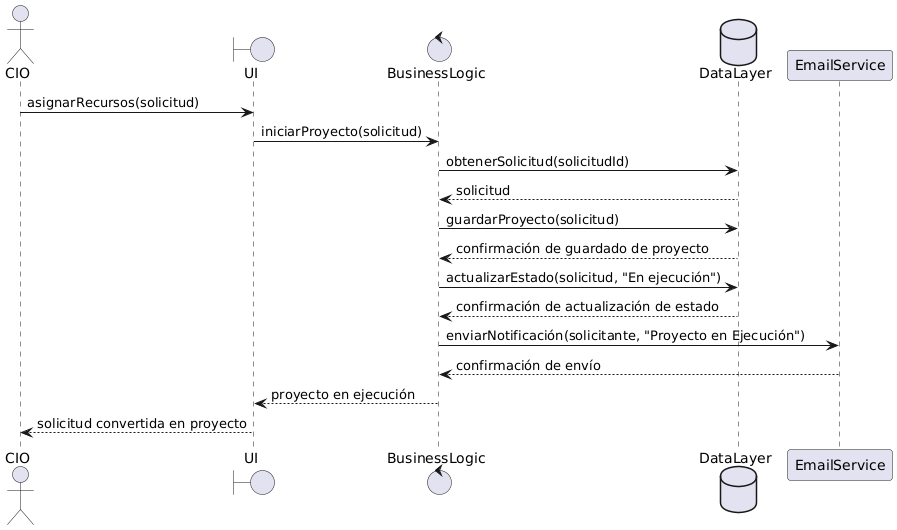

The diagram above was rendered by PlantUML. Its source (embedded in the PNG):
@startuml
actor CIO
boundary UI
control BusinessLogic
database DataLayer
participant EmailService

CIO -> UI : asignarRecursos(solicitud)
UI -> BusinessLogic : iniciarProyecto(solicitud)
BusinessLogic -> DataLayer : obtenerSolicitud(solicitudId)
DataLayer --> BusinessLogic : solicitud
BusinessLogic -> DataLayer : guardarProyecto(solicitud)
DataLayer --> BusinessLogic : confirmación de guardado de proyecto
BusinessLogic -> DataLayer : actualizarEstado(solicitud, "En ejecución")
DataLayer --> BusinessLogic : confirmación de actualización de estado
BusinessLogic -> EmailService : enviarNotificación(solicitante, "Proyecto en Ejecución")
EmailService --> BusinessLogic : confirmación de envío
BusinessLogic --> UI : proyecto en ejecución
UI --> CIO : solicitud convertida en proyecto
@enduml